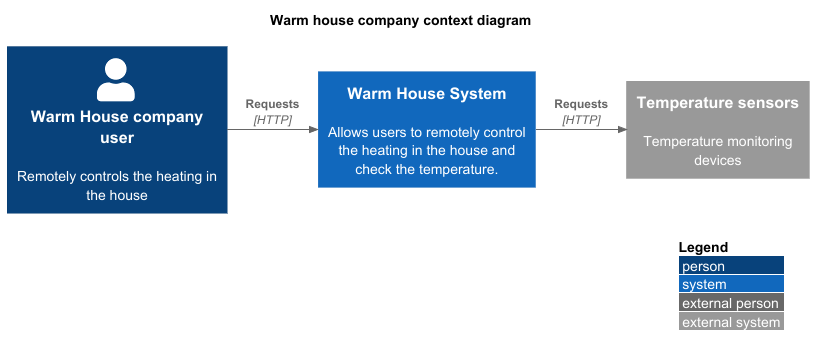

The diagram above was rendered by PlantUML. Its source (embedded in the PNG):
@startuml
!include ../C4_Context.puml
LAYOUT_WITH_LEGEND()

title Warm house company context diagram

Person(user, "Warm House company user", "Remotely controls the heating in the house")

System(warmhouse_system, "Warm House System", "Allows users to remotely control the heating in the house and check the temperature.")
System_Ext(warmhouse_device, "Temperature sensors", "Temperature monitoring devices")

Rel_Neighbor(user, warmhouse_system, "Requests", "HTTP")
Rel_Neighbor(warmhouse_system, warmhouse_device, "Requests", "HTTP")

@enduml